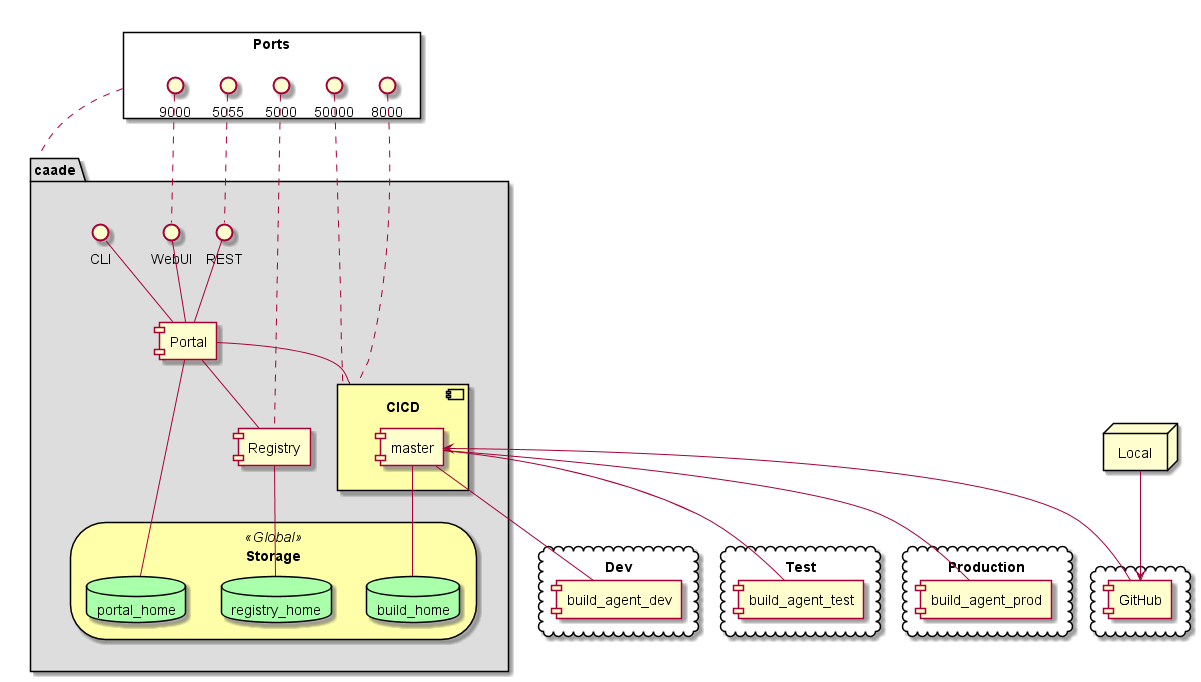

The diagram above was rendered by PlantUML. Its source (embedded in the PNG):
@startuml

package caade #dddddd {
    interface WebUI
    interface REST
    interface CLI
    component Portal
    component CICD #ffffaa {
        component master
    }
    component Registry
    storage Storage <<Global>> #ffffaa {
        database build_home #aaffaa
        database registry_home #aaffaa
        database portal_home #aaffaa
    }
}

rectangle Ports {
    9000 . WebUI
    5055 . REST
    50000 . CICD
    8000 . CICD
    5000 . Registry
}

Ports .. caade
cloud {
    component GitHub
}

node Local

cloud Dev {
    component build_agent_dev
}
cloud Test {
    component build_agent_test
}
cloud Production {
    component build_agent_prod
}

WebUI -- Portal
REST -- Portal
CLI -- Portal
Portal - portal_home
Registry -- registry_home
master -- build_home
master -- build_agent_dev
master -- build_agent_test
master -- build_agent_prod
master <-- GitHub
Portal -- CICD
Portal -- Registry
Local --> GitHub
@enduml